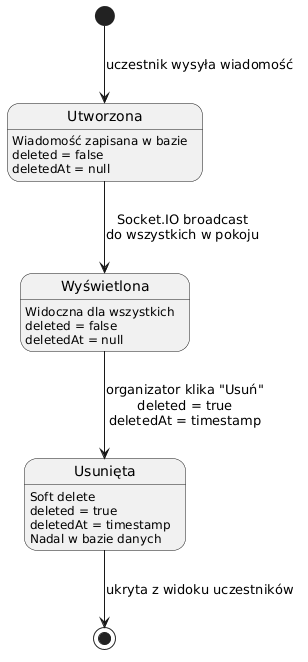

The diagram above was rendered by PlantUML. Its source (embedded in the PNG):
@startuml
hide empty description

  [*] --> Utworzona : uczestnik wysyła wiadomość

  Utworzona --> Wyświetlona : Socket.IO broadcast\ndo wszystkich w pokoju

  Wyświetlona --> Usunięta : organizator klika "Usuń"\ndeleted = true\ndeletedAt = timestamp

  Usunięta --> [*] : ukryta z widoku uczestników

  state Utworzona : Wiadomość zapisana w bazie\ndeleted = false\ndeletedAt = null

  state Wyświetlona : Widoczna dla wszystkich\ndeleted = false\ndeletedAt = null

  state Usunięta : Soft delete\ndeleted = true\ndeletedAt = timestamp\nNadal w bazie danych
@enduml